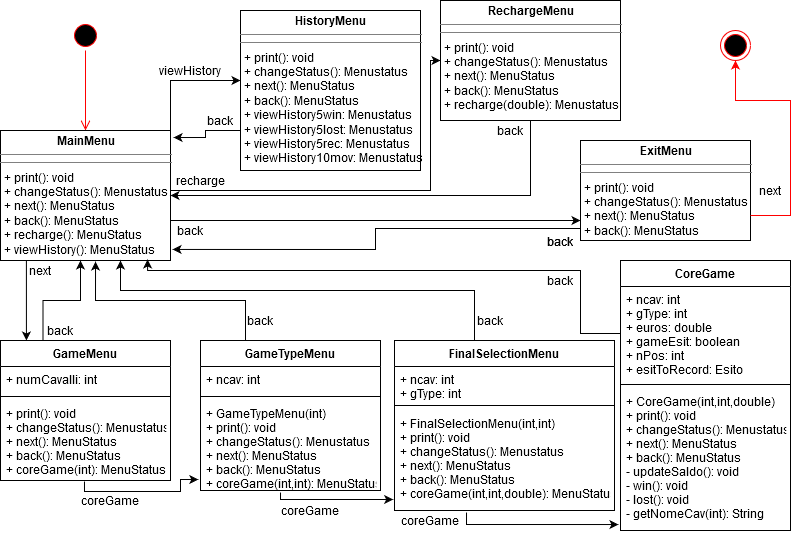

The diagram above was exported from draw.io. Its source (the exported page's mxGraphModel, read from the mxfile embedded in the PNG):
<mxGraphModel dx="1038" dy="557" grid="1" gridSize="10" guides="1" tooltips="1" connect="1" arrows="1" fold="1" page="1" pageScale="1" pageWidth="827" pageHeight="1169" math="0" shadow="0">
  <root>
    <mxCell id="WIyWlLk6GJQsqaUBKTNV-0" />
    <mxCell id="WIyWlLk6GJQsqaUBKTNV-1" parent="WIyWlLk6GJQsqaUBKTNV-0" />
    <mxCell id="phigRBrvdnnpWaftyyNk-33" style="edgeStyle=orthogonalEdgeStyle;rounded=0;orthogonalLoop=1;jettySize=auto;html=1;exitX=1;exitY=0.5;exitDx=0;exitDy=0;" edge="1" parent="WIyWlLk6GJQsqaUBKTNV-1" source="phigRBrvdnnpWaftyyNk-23" target="phigRBrvdnnpWaftyyNk-31">
      <mxGeometry relative="1" as="geometry">
        <mxPoint x="230" y="160" as="targetPoint" />
        <Array as="points">
          <mxPoint x="190" y="90" />
        </Array>
      </mxGeometry>
    </mxCell>
    <mxCell id="phigRBrvdnnpWaftyyNk-1" value="" style="ellipse;html=1;shape=startState;fillColor=#000000;strokeColor=#ff0000;" vertex="1" parent="WIyWlLk6GJQsqaUBKTNV-1">
      <mxGeometry x="90" y="30" width="30" height="30" as="geometry" />
    </mxCell>
    <mxCell id="phigRBrvdnnpWaftyyNk-2" value="" style="edgeStyle=orthogonalEdgeStyle;html=1;verticalAlign=bottom;endArrow=open;endSize=8;strokeColor=#ff0000;entryX=0.5;entryY=0;entryDx=0;entryDy=0;" edge="1" source="phigRBrvdnnpWaftyyNk-1" parent="WIyWlLk6GJQsqaUBKTNV-1" target="phigRBrvdnnpWaftyyNk-23">
      <mxGeometry relative="1" as="geometry">
        <mxPoint x="105" y="120" as="targetPoint" />
      </mxGeometry>
    </mxCell>
    <mxCell id="phigRBrvdnnpWaftyyNk-34" style="edgeStyle=orthogonalEdgeStyle;rounded=0;orthogonalLoop=1;jettySize=auto;html=1;exitX=1;exitY=0.75;exitDx=0;exitDy=0;entryX=0;entryY=0.5;entryDx=0;entryDy=0;" edge="1" parent="WIyWlLk6GJQsqaUBKTNV-1" source="phigRBrvdnnpWaftyyNk-23" target="phigRBrvdnnpWaftyyNk-30">
      <mxGeometry relative="1" as="geometry">
        <Array as="points">
          <mxPoint x="190" y="200" />
          <mxPoint x="450" y="200" />
          <mxPoint x="450" y="70" />
        </Array>
      </mxGeometry>
    </mxCell>
    <mxCell id="phigRBrvdnnpWaftyyNk-37" style="edgeStyle=orthogonalEdgeStyle;rounded=0;orthogonalLoop=1;jettySize=auto;html=1;exitX=1;exitY=0.75;exitDx=0;exitDy=0;" edge="1" parent="WIyWlLk6GJQsqaUBKTNV-1" source="phigRBrvdnnpWaftyyNk-23" target="phigRBrvdnnpWaftyyNk-29">
      <mxGeometry relative="1" as="geometry">
        <Array as="points">
          <mxPoint x="190" y="230" />
        </Array>
      </mxGeometry>
    </mxCell>
    <mxCell id="phigRBrvdnnpWaftyyNk-72" style="edgeStyle=orthogonalEdgeStyle;rounded=0;orthogonalLoop=1;jettySize=auto;html=1;exitX=0.5;exitY=1;exitDx=0;exitDy=0;entryX=0.144;entryY=0;entryDx=0;entryDy=0;entryPerimeter=0;strokeColor=#000000;" edge="1" parent="WIyWlLk6GJQsqaUBKTNV-1" source="phigRBrvdnnpWaftyyNk-23">
      <mxGeometry relative="1" as="geometry">
        <mxPoint x="45.92000000000007" y="350" as="targetPoint" />
        <Array as="points">
          <mxPoint x="46" y="270" />
        </Array>
      </mxGeometry>
    </mxCell>
    <mxCell id="phigRBrvdnnpWaftyyNk-23" value="&lt;p style=&quot;margin: 0px ; margin-top: 4px ; text-align: center&quot;&gt;&lt;b&gt;MainMenu&lt;/b&gt;&lt;br&gt;&lt;/p&gt;&lt;hr size=&quot;1&quot;&gt;&lt;hr size=&quot;1&quot;&gt;&lt;p style=&quot;margin: 0px ; margin-left: 4px&quot;&gt;+ print(): void&lt;/p&gt;&lt;p style=&quot;margin: 0px ; margin-left: 4px&quot;&gt;+ changeStatus(): Menustatus&lt;/p&gt;&lt;p style=&quot;margin: 0px ; margin-left: 4px&quot;&gt;+ next(): MenuStatus&lt;br&gt;&lt;/p&gt;&lt;p style=&quot;margin: 0px ; margin-left: 4px&quot;&gt;+ back(): MenuStatus&lt;/p&gt;&lt;p style=&quot;margin: 0px ; margin-left: 4px&quot;&gt;+ recharge(): MenuStatus&lt;br&gt;&lt;/p&gt;&lt;p style=&quot;margin: 0px ; margin-left: 4px&quot;&gt;+ viewHistory(): MenuStatus&lt;br&gt;&lt;/p&gt;" style="verticalAlign=top;align=left;overflow=fill;fontSize=12;fontFamily=Helvetica;html=1;" vertex="1" parent="WIyWlLk6GJQsqaUBKTNV-1">
      <mxGeometry x="20" y="140" width="170" height="130" as="geometry" />
    </mxCell>
    <mxCell id="phigRBrvdnnpWaftyyNk-42" style="edgeStyle=orthogonalEdgeStyle;rounded=0;orthogonalLoop=1;jettySize=auto;html=1;exitX=0;exitY=0.75;exitDx=0;exitDy=0;entryX=1.012;entryY=0.915;entryDx=0;entryDy=0;entryPerimeter=0;" edge="1" parent="WIyWlLk6GJQsqaUBKTNV-1" source="phigRBrvdnnpWaftyyNk-29" target="phigRBrvdnnpWaftyyNk-23">
      <mxGeometry relative="1" as="geometry">
        <Array as="points">
          <mxPoint x="600" y="238" />
          <mxPoint x="395" y="238" />
          <mxPoint x="395" y="259" />
        </Array>
      </mxGeometry>
    </mxCell>
    <mxCell id="phigRBrvdnnpWaftyyNk-29" value="&lt;p style=&quot;margin: 0px ; margin-top: 4px ; text-align: center&quot;&gt;&lt;b&gt;ExitMenu&lt;/b&gt;&lt;br&gt;&lt;/p&gt;&lt;hr size=&quot;1&quot;&gt;&lt;hr size=&quot;1&quot;&gt;&lt;p style=&quot;margin: 0px ; margin-left: 4px&quot;&gt;+ print(): void&lt;/p&gt;&lt;p style=&quot;margin: 0px ; margin-left: 4px&quot;&gt;+ changeStatus(): Menustatus&lt;/p&gt;&lt;p style=&quot;margin: 0px ; margin-left: 4px&quot;&gt;+ next(): MenuStatus&lt;br&gt;&lt;/p&gt;&lt;p style=&quot;margin: 0px ; margin-left: 4px&quot;&gt;+ back(): MenuStatus&lt;/p&gt;" style="verticalAlign=top;align=left;overflow=fill;fontSize=12;fontFamily=Helvetica;html=1;" vertex="1" parent="WIyWlLk6GJQsqaUBKTNV-1">
      <mxGeometry x="600" y="150" width="170" height="100" as="geometry" />
    </mxCell>
    <mxCell id="phigRBrvdnnpWaftyyNk-45" value="" style="edgeStyle=orthogonalEdgeStyle;rounded=0;orthogonalLoop=1;jettySize=auto;html=1;entryX=1;entryY=0.5;entryDx=0;entryDy=0;" edge="1" parent="WIyWlLk6GJQsqaUBKTNV-1" source="phigRBrvdnnpWaftyyNk-30" target="phigRBrvdnnpWaftyyNk-23">
      <mxGeometry relative="1" as="geometry">
        <mxPoint x="550" y="210" as="targetPoint" />
        <Array as="points">
          <mxPoint x="550" y="205" />
        </Array>
      </mxGeometry>
    </mxCell>
    <mxCell id="phigRBrvdnnpWaftyyNk-30" value="&lt;p style=&quot;margin: 0px ; margin-top: 4px ; text-align: center&quot;&gt;&lt;b&gt;RechargeMenu&lt;/b&gt;&lt;br&gt;&lt;/p&gt;&lt;hr size=&quot;1&quot;&gt;&lt;hr size=&quot;1&quot;&gt;&lt;p style=&quot;margin: 0px ; margin-left: 4px&quot;&gt;+ print(): void&lt;/p&gt;&lt;p style=&quot;margin: 0px ; margin-left: 4px&quot;&gt;+ changeStatus(): Menustatus&lt;/p&gt;&lt;p style=&quot;margin: 0px ; margin-left: 4px&quot;&gt;+ next(): MenuStatus&lt;br&gt;&lt;/p&gt;&lt;p style=&quot;margin: 0px ; margin-left: 4px&quot;&gt;+ back(): MenuStatus&lt;/p&gt;&lt;p style=&quot;margin: 0px ; margin-left: 4px&quot;&gt;+ recharge(double): Menustatus&lt;br&gt;&lt;/p&gt;" style="verticalAlign=top;align=left;overflow=fill;fontSize=12;fontFamily=Helvetica;html=1;" vertex="1" parent="WIyWlLk6GJQsqaUBKTNV-1">
      <mxGeometry x="460" y="10" width="180" height="120" as="geometry" />
    </mxCell>
    <mxCell id="phigRBrvdnnpWaftyyNk-66" style="edgeStyle=orthogonalEdgeStyle;rounded=0;orthogonalLoop=1;jettySize=auto;html=1;exitX=0;exitY=0.75;exitDx=0;exitDy=0;entryX=1.018;entryY=0.054;entryDx=0;entryDy=0;entryPerimeter=0;strokeColor=#000000;" edge="1" parent="WIyWlLk6GJQsqaUBKTNV-1" source="phigRBrvdnnpWaftyyNk-31" target="phigRBrvdnnpWaftyyNk-23">
      <mxGeometry relative="1" as="geometry" />
    </mxCell>
    <mxCell id="phigRBrvdnnpWaftyyNk-31" value="&lt;p style=&quot;margin: 0px ; margin-top: 4px ; text-align: center&quot;&gt;&lt;b&gt;HistoryMenu&lt;/b&gt;&lt;br&gt;&lt;/p&gt;&lt;hr size=&quot;1&quot;&gt;&lt;hr size=&quot;1&quot;&gt;&lt;p style=&quot;margin: 0px ; margin-left: 4px&quot;&gt;+ print(): void&lt;/p&gt;&lt;p style=&quot;margin: 0px ; margin-left: 4px&quot;&gt;+ changeStatus(): Menustatus&lt;/p&gt;&lt;p style=&quot;margin: 0px ; margin-left: 4px&quot;&gt;+ next(): MenuStatus&lt;br&gt;&lt;/p&gt;&lt;p style=&quot;margin: 0px ; margin-left: 4px&quot;&gt;+ back(): MenuStatus&lt;/p&gt;&lt;p style=&quot;margin: 0px ; margin-left: 4px&quot;&gt;+ viewHistory5win: Menustatus&lt;/p&gt;&lt;p style=&quot;margin: 0px ; margin-left: 4px&quot;&gt;+ viewHistory5lost: Menustatus&lt;/p&gt;&lt;p style=&quot;margin: 0px ; margin-left: 4px&quot;&gt;+ viewHistory5rec: Menustatus&lt;/p&gt;&lt;p style=&quot;margin: 0px ; margin-left: 4px&quot;&gt;+ viewHistory10mov: Menustatus&lt;/p&gt;" style="verticalAlign=top;align=left;overflow=fill;fontSize=12;fontFamily=Helvetica;html=1;" vertex="1" parent="WIyWlLk6GJQsqaUBKTNV-1">
      <mxGeometry x="260" y="20" width="180" height="160" as="geometry" />
    </mxCell>
    <mxCell id="phigRBrvdnnpWaftyyNk-55" style="edgeStyle=orthogonalEdgeStyle;rounded=0;orthogonalLoop=1;jettySize=auto;html=1;exitX=1;exitY=0.75;exitDx=0;exitDy=0;entryX=0.5;entryY=1;entryDx=0;entryDy=0;strokeColor=#FF0000;" edge="1" parent="WIyWlLk6GJQsqaUBKTNV-1" source="phigRBrvdnnpWaftyyNk-29" target="phigRBrvdnnpWaftyyNk-38">
      <mxGeometry relative="1" as="geometry">
        <Array as="points">
          <mxPoint x="810" y="225" />
          <mxPoint x="810" y="110" />
          <mxPoint x="755" y="110" />
        </Array>
      </mxGeometry>
    </mxCell>
    <mxCell id="phigRBrvdnnpWaftyyNk-38" value="" style="ellipse;html=1;shape=endState;fillColor=#000000;strokeColor=#ff0000;" vertex="1" parent="WIyWlLk6GJQsqaUBKTNV-1">
      <mxGeometry x="740" y="40" width="30" height="30" as="geometry" />
    </mxCell>
    <mxCell id="phigRBrvdnnpWaftyyNk-46" value="next" style="text;html=1;strokeColor=none;fillColor=none;align=center;verticalAlign=middle;whiteSpace=wrap;rounded=0;" vertex="1" parent="WIyWlLk6GJQsqaUBKTNV-1">
      <mxGeometry x="770" y="190" width="40" height="20" as="geometry" />
    </mxCell>
    <mxCell id="phigRBrvdnnpWaftyyNk-47" value="back" style="text;html=1;strokeColor=none;fillColor=none;align=center;verticalAlign=middle;whiteSpace=wrap;rounded=0;" vertex="1" parent="WIyWlLk6GJQsqaUBKTNV-1">
      <mxGeometry x="560" y="250" width="40" as="geometry" />
    </mxCell>
    <mxCell id="phigRBrvdnnpWaftyyNk-52" value="back" style="text;html=1;strokeColor=none;fillColor=none;align=center;verticalAlign=middle;whiteSpace=wrap;rounded=0;" vertex="1" parent="WIyWlLk6GJQsqaUBKTNV-1">
      <mxGeometry x="560" y="250" width="40" as="geometry" />
    </mxCell>
    <mxCell id="phigRBrvdnnpWaftyyNk-54" value="back" style="text;html=1;strokeColor=none;fillColor=none;align=center;verticalAlign=middle;whiteSpace=wrap;rounded=0;" vertex="1" parent="WIyWlLk6GJQsqaUBKTNV-1">
      <mxGeometry x="190" y="230" width="40" height="20" as="geometry" />
    </mxCell>
    <mxCell id="phigRBrvdnnpWaftyyNk-59" value="recharge" style="text;html=1;strokeColor=none;fillColor=none;align=center;verticalAlign=middle;whiteSpace=wrap;rounded=0;" vertex="1" parent="WIyWlLk6GJQsqaUBKTNV-1">
      <mxGeometry x="200" y="180" width="40" height="20" as="geometry" />
    </mxCell>
    <mxCell id="phigRBrvdnnpWaftyyNk-60" value="back" style="text;html=1;strokeColor=none;fillColor=none;align=center;verticalAlign=middle;whiteSpace=wrap;rounded=0;" vertex="1" parent="WIyWlLk6GJQsqaUBKTNV-1">
      <mxGeometry x="510" y="130" width="40" height="20" as="geometry" />
    </mxCell>
    <mxCell id="phigRBrvdnnpWaftyyNk-62" value="&lt;div&gt;viewHistory&lt;/div&gt;" style="text;html=1;strokeColor=none;fillColor=none;align=center;verticalAlign=middle;whiteSpace=wrap;rounded=0;" vertex="1" parent="WIyWlLk6GJQsqaUBKTNV-1">
      <mxGeometry x="190" y="70" width="40" height="20" as="geometry" />
    </mxCell>
    <mxCell id="phigRBrvdnnpWaftyyNk-67" value="&lt;div&gt;back&lt;/div&gt;" style="text;html=1;strokeColor=none;fillColor=none;align=center;verticalAlign=middle;whiteSpace=wrap;rounded=0;" vertex="1" parent="WIyWlLk6GJQsqaUBKTNV-1">
      <mxGeometry x="220" y="120" width="40" height="20" as="geometry" />
    </mxCell>
    <mxCell id="phigRBrvdnnpWaftyyNk-73" value="&lt;div&gt;next&lt;/div&gt;" style="text;html=1;strokeColor=none;fillColor=none;align=center;verticalAlign=middle;whiteSpace=wrap;rounded=0;" vertex="1" parent="WIyWlLk6GJQsqaUBKTNV-1">
      <mxGeometry x="40" y="270" width="40" height="20" as="geometry" />
    </mxCell>
    <mxCell id="phigRBrvdnnpWaftyyNk-74" value="&lt;div&gt;back&lt;/div&gt;" style="text;html=1;strokeColor=none;fillColor=none;align=center;verticalAlign=middle;whiteSpace=wrap;rounded=0;" vertex="1" parent="WIyWlLk6GJQsqaUBKTNV-1">
      <mxGeometry x="60" y="330" width="40" height="20" as="geometry" />
    </mxCell>
    <mxCell id="phigRBrvdnnpWaftyyNk-96" style="edgeStyle=orthogonalEdgeStyle;rounded=0;orthogonalLoop=1;jettySize=auto;html=1;exitX=0.25;exitY=0;exitDx=0;exitDy=0;strokeColor=#000000;" edge="1" parent="WIyWlLk6GJQsqaUBKTNV-1" source="phigRBrvdnnpWaftyyNk-76">
      <mxGeometry relative="1" as="geometry">
        <mxPoint x="100" y="270" as="targetPoint" />
      </mxGeometry>
    </mxCell>
    <mxCell id="phigRBrvdnnpWaftyyNk-123" value="" style="edgeStyle=orthogonalEdgeStyle;rounded=0;orthogonalLoop=1;jettySize=auto;html=1;strokeColor=#000000;entryX=-0.012;entryY=0.878;entryDx=0;entryDy=0;entryPerimeter=0;exitX=0.494;exitY=1.013;exitDx=0;exitDy=0;exitPerimeter=0;" edge="1" parent="WIyWlLk6GJQsqaUBKTNV-1" source="phigRBrvdnnpWaftyyNk-79" target="phigRBrvdnnpWaftyyNk-89">
      <mxGeometry relative="1" as="geometry">
        <mxPoint x="105" y="570" as="targetPoint" />
        <Array as="points">
          <mxPoint x="104" y="501" />
          <mxPoint x="200" y="501" />
          <mxPoint x="200" y="489" />
        </Array>
      </mxGeometry>
    </mxCell>
    <mxCell id="phigRBrvdnnpWaftyyNk-76" value="GameMenu&#10;" style="swimlane;fontStyle=1;align=center;verticalAlign=top;childLayout=stackLayout;horizontal=1;startSize=26;horizontalStack=0;resizeParent=1;resizeParentMax=0;resizeLast=0;collapsible=1;marginBottom=0;" vertex="1" parent="WIyWlLk6GJQsqaUBKTNV-1">
      <mxGeometry x="20" y="350" width="170" height="140" as="geometry">
        <mxRectangle x="60" y="540" width="100" height="26" as="alternateBounds" />
      </mxGeometry>
    </mxCell>
    <mxCell id="phigRBrvdnnpWaftyyNk-77" value="+ numCavalli: int" style="text;strokeColor=none;fillColor=none;align=left;verticalAlign=top;spacingLeft=4;spacingRight=4;overflow=hidden;rotatable=0;points=[[0,0.5],[1,0.5]];portConstraint=eastwest;" vertex="1" parent="phigRBrvdnnpWaftyyNk-76">
      <mxGeometry y="26" width="170" height="26" as="geometry" />
    </mxCell>
    <mxCell id="phigRBrvdnnpWaftyyNk-78" value="" style="line;strokeWidth=1;fillColor=none;align=left;verticalAlign=middle;spacingTop=-1;spacingLeft=3;spacingRight=3;rotatable=0;labelPosition=right;points=[];portConstraint=eastwest;" vertex="1" parent="phigRBrvdnnpWaftyyNk-76">
      <mxGeometry y="52" width="170" height="8" as="geometry" />
    </mxCell>
    <mxCell id="phigRBrvdnnpWaftyyNk-79" value="+ print(): void&#10;+ changeStatus(): Menustatus&#10;+ next(): MenuStatus&#10;+ back(): MenuStatus&#10;+ coreGame(int): MenuStatus&#10;" style="text;strokeColor=none;fillColor=none;align=left;verticalAlign=top;spacingLeft=4;spacingRight=4;overflow=hidden;rotatable=0;points=[[0,0.5],[1,0.5]];portConstraint=eastwest;" vertex="1" parent="phigRBrvdnnpWaftyyNk-76">
      <mxGeometry y="60" width="170" height="80" as="geometry" />
    </mxCell>
    <mxCell id="phigRBrvdnnpWaftyyNk-131" style="edgeStyle=orthogonalEdgeStyle;rounded=0;orthogonalLoop=1;jettySize=auto;html=1;exitX=0.25;exitY=0;exitDx=0;exitDy=0;entryX=0.559;entryY=1.008;entryDx=0;entryDy=0;entryPerimeter=0;strokeColor=#000000;" edge="1" parent="WIyWlLk6GJQsqaUBKTNV-1" source="phigRBrvdnnpWaftyyNk-86" target="phigRBrvdnnpWaftyyNk-23">
      <mxGeometry relative="1" as="geometry" />
    </mxCell>
    <mxCell id="phigRBrvdnnpWaftyyNk-86" value="GameTypeMenu" style="swimlane;fontStyle=1;align=center;verticalAlign=top;childLayout=stackLayout;horizontal=1;startSize=26;horizontalStack=0;resizeParent=1;resizeParentMax=0;resizeLast=0;collapsible=1;marginBottom=0;" vertex="1" parent="WIyWlLk6GJQsqaUBKTNV-1">
      <mxGeometry x="220" y="350" width="180" height="150" as="geometry">
        <mxRectangle x="60" y="540" width="100" height="26" as="alternateBounds" />
      </mxGeometry>
    </mxCell>
    <mxCell id="phigRBrvdnnpWaftyyNk-87" value="+ ncav: int" style="text;strokeColor=none;fillColor=none;align=left;verticalAlign=top;spacingLeft=4;spacingRight=4;overflow=hidden;rotatable=0;points=[[0,0.5],[1,0.5]];portConstraint=eastwest;" vertex="1" parent="phigRBrvdnnpWaftyyNk-86">
      <mxGeometry y="26" width="180" height="26" as="geometry" />
    </mxCell>
    <mxCell id="phigRBrvdnnpWaftyyNk-88" value="" style="line;strokeWidth=1;fillColor=none;align=left;verticalAlign=middle;spacingTop=-1;spacingLeft=3;spacingRight=3;rotatable=0;labelPosition=right;points=[];portConstraint=eastwest;" vertex="1" parent="phigRBrvdnnpWaftyyNk-86">
      <mxGeometry y="52" width="180" height="8" as="geometry" />
    </mxCell>
    <mxCell id="phigRBrvdnnpWaftyyNk-89" value="+ GameTypeMenu(int)&#10;+ print(): void&#10;+ changeStatus(): Menustatus&#10;+ next(): MenuStatus&#10;+ back(): MenuStatus&#10;+ coreGame(int,int): MenuStatus" style="text;strokeColor=none;fillColor=none;align=left;verticalAlign=top;spacingLeft=4;spacingRight=4;overflow=hidden;rotatable=0;points=[[0,0.5],[1,0.5]];portConstraint=eastwest;" vertex="1" parent="phigRBrvdnnpWaftyyNk-86">
      <mxGeometry y="60" width="180" height="90" as="geometry" />
    </mxCell>
    <mxCell id="phigRBrvdnnpWaftyyNk-132" style="edgeStyle=orthogonalEdgeStyle;rounded=0;orthogonalLoop=1;jettySize=auto;html=1;exitX=0.5;exitY=0;exitDx=0;exitDy=0;strokeColor=#000000;" edge="1" parent="WIyWlLk6GJQsqaUBKTNV-1" source="phigRBrvdnnpWaftyyNk-110">
      <mxGeometry relative="1" as="geometry">
        <mxPoint x="140" y="270" as="targetPoint" />
        <Array as="points">
          <mxPoint x="494" y="300" />
          <mxPoint x="140" y="300" />
        </Array>
      </mxGeometry>
    </mxCell>
    <mxCell id="phigRBrvdnnpWaftyyNk-110" value="FinalSelectionMenu" style="swimlane;fontStyle=1;align=center;verticalAlign=top;childLayout=stackLayout;horizontal=1;startSize=26;horizontalStack=0;resizeParent=1;resizeParentMax=0;resizeLast=0;collapsible=1;marginBottom=0;" vertex="1" parent="WIyWlLk6GJQsqaUBKTNV-1">
      <mxGeometry x="414" y="350" width="220" height="170" as="geometry" />
    </mxCell>
    <mxCell id="phigRBrvdnnpWaftyyNk-111" value="+ ncav: int&#10;+ gType: int&#10;" style="text;strokeColor=none;fillColor=none;align=left;verticalAlign=top;spacingLeft=4;spacingRight=4;overflow=hidden;rotatable=0;points=[[0,0.5],[1,0.5]];portConstraint=eastwest;" vertex="1" parent="phigRBrvdnnpWaftyyNk-110">
      <mxGeometry y="26" width="220" height="34" as="geometry" />
    </mxCell>
    <mxCell id="phigRBrvdnnpWaftyyNk-112" value="" style="line;strokeWidth=1;fillColor=none;align=left;verticalAlign=middle;spacingTop=-1;spacingLeft=3;spacingRight=3;rotatable=0;labelPosition=right;points=[];portConstraint=eastwest;" vertex="1" parent="phigRBrvdnnpWaftyyNk-110">
      <mxGeometry y="60" width="220" height="10" as="geometry" />
    </mxCell>
    <mxCell id="phigRBrvdnnpWaftyyNk-113" value="+ FinalSelectionMenu(int,int)&#10;+ print(): void&#10;+ changeStatus(): Menustatus&#10;+ next(): MenuStatus&#10;+ back(): MenuStatus&#10;+ coreGame(int,int,double): MenuStatus" style="text;strokeColor=none;fillColor=none;align=left;verticalAlign=top;spacingLeft=4;spacingRight=4;overflow=hidden;rotatable=0;points=[[0,0.5],[1,0.5]];portConstraint=eastwest;" vertex="1" parent="phigRBrvdnnpWaftyyNk-110">
      <mxGeometry y="70" width="220" height="100" as="geometry" />
    </mxCell>
    <mxCell id="phigRBrvdnnpWaftyyNk-124" value="coreGame" style="text;html=1;strokeColor=none;fillColor=none;align=center;verticalAlign=middle;whiteSpace=wrap;rounded=0;" vertex="1" parent="WIyWlLk6GJQsqaUBKTNV-1">
      <mxGeometry x="110" y="500" width="40" height="20" as="geometry" />
    </mxCell>
    <mxCell id="phigRBrvdnnpWaftyyNk-127" value="" style="edgeStyle=orthogonalEdgeStyle;rounded=0;orthogonalLoop=1;jettySize=auto;html=1;strokeColor=#000000;entryX=-0.006;entryY=0.89;entryDx=0;entryDy=0;entryPerimeter=0;exitX=0.494;exitY=1.013;exitDx=0;exitDy=0;exitPerimeter=0;" edge="1" parent="WIyWlLk6GJQsqaUBKTNV-1" target="phigRBrvdnnpWaftyyNk-113">
      <mxGeometry relative="1" as="geometry">
        <mxPoint x="300.02" y="502.03999999999996" as="sourcePoint" />
        <mxPoint x="414" y="500.02" as="targetPoint" />
        <Array as="points">
          <mxPoint x="300" y="509" />
        </Array>
      </mxGeometry>
    </mxCell>
    <mxCell id="phigRBrvdnnpWaftyyNk-128" value="coreGame" style="text;html=1;strokeColor=none;fillColor=none;align=center;verticalAlign=middle;whiteSpace=wrap;rounded=0;" vertex="1" parent="WIyWlLk6GJQsqaUBKTNV-1">
      <mxGeometry x="310" y="510" width="40" height="20" as="geometry" />
    </mxCell>
    <mxCell id="phigRBrvdnnpWaftyyNk-129" value="" style="edgeStyle=orthogonalEdgeStyle;rounded=0;orthogonalLoop=1;jettySize=auto;html=1;strokeColor=#000000;entryX=-0.012;entryY=0.958;entryDx=0;entryDy=0;entryPerimeter=0;exitX=0.494;exitY=1.013;exitDx=0;exitDy=0;exitPerimeter=0;" edge="1" parent="WIyWlLk6GJQsqaUBKTNV-1" target="phigRBrvdnnpWaftyyNk-117">
      <mxGeometry relative="1" as="geometry">
        <mxPoint x="486.02" y="522.04" as="sourcePoint" />
        <mxPoint x="600" y="520.02" as="targetPoint" />
        <Array as="points">
          <mxPoint x="486" y="534" />
        </Array>
      </mxGeometry>
    </mxCell>
    <mxCell id="phigRBrvdnnpWaftyyNk-130" value="coreGame" style="text;html=1;strokeColor=none;fillColor=none;align=center;verticalAlign=middle;whiteSpace=wrap;rounded=0;" vertex="1" parent="WIyWlLk6GJQsqaUBKTNV-1">
      <mxGeometry x="430" y="520" width="40" height="20" as="geometry" />
    </mxCell>
    <mxCell id="phigRBrvdnnpWaftyyNk-133" style="edgeStyle=orthogonalEdgeStyle;rounded=0;orthogonalLoop=1;jettySize=auto;html=1;exitX=0;exitY=0.5;exitDx=0;exitDy=0;entryX=0.865;entryY=0.992;entryDx=0;entryDy=0;entryPerimeter=0;strokeColor=#000000;" edge="1" parent="WIyWlLk6GJQsqaUBKTNV-1" source="phigRBrvdnnpWaftyyNk-115" target="phigRBrvdnnpWaftyyNk-23">
      <mxGeometry relative="1" as="geometry">
        <Array as="points">
          <mxPoint x="600" y="280" />
          <mxPoint x="167" y="280" />
        </Array>
      </mxGeometry>
    </mxCell>
    <mxCell id="phigRBrvdnnpWaftyyNk-134" value="&lt;div&gt;back&lt;/div&gt;" style="text;html=1;strokeColor=none;fillColor=none;align=center;verticalAlign=middle;whiteSpace=wrap;rounded=0;" vertex="1" parent="WIyWlLk6GJQsqaUBKTNV-1">
      <mxGeometry x="260" y="320" width="40" height="20" as="geometry" />
    </mxCell>
    <mxCell id="phigRBrvdnnpWaftyyNk-135" value="&lt;div&gt;back&lt;/div&gt;" style="text;html=1;strokeColor=none;fillColor=none;align=center;verticalAlign=middle;whiteSpace=wrap;rounded=0;" vertex="1" parent="WIyWlLk6GJQsqaUBKTNV-1">
      <mxGeometry x="490" y="320" width="40" height="20" as="geometry" />
    </mxCell>
    <mxCell id="phigRBrvdnnpWaftyyNk-136" value="&lt;div&gt;back&lt;/div&gt;" style="text;html=1;strokeColor=none;fillColor=none;align=center;verticalAlign=middle;whiteSpace=wrap;rounded=0;" vertex="1" parent="WIyWlLk6GJQsqaUBKTNV-1">
      <mxGeometry x="560" y="280" width="40" height="20" as="geometry" />
    </mxCell>
    <mxCell id="phigRBrvdnnpWaftyyNk-114" value="CoreGame" style="swimlane;fontStyle=1;align=center;verticalAlign=top;childLayout=stackLayout;horizontal=1;startSize=26;horizontalStack=0;resizeParent=1;resizeParentMax=0;resizeLast=0;collapsible=1;marginBottom=0;" vertex="1" parent="WIyWlLk6GJQsqaUBKTNV-1">
      <mxGeometry x="640" y="270" width="170" height="270" as="geometry" />
    </mxCell>
    <mxCell id="phigRBrvdnnpWaftyyNk-115" value="+ ncav: int&#10;+ gType: int&#10;+ euros: double&#10;+ gameEsit: boolean&#10;+ nPos: int&#10;+ esitToRecord: Esito&#10;&#10;&#10;" style="text;strokeColor=none;fillColor=none;align=left;verticalAlign=top;spacingLeft=4;spacingRight=4;overflow=hidden;rotatable=0;points=[[0,0.5],[1,0.5]];portConstraint=eastwest;" vertex="1" parent="phigRBrvdnnpWaftyyNk-114">
      <mxGeometry y="26" width="170" height="94" as="geometry" />
    </mxCell>
    <mxCell id="phigRBrvdnnpWaftyyNk-116" value="" style="line;strokeWidth=1;fillColor=none;align=left;verticalAlign=middle;spacingTop=-1;spacingLeft=3;spacingRight=3;rotatable=0;labelPosition=right;points=[];portConstraint=eastwest;" vertex="1" parent="phigRBrvdnnpWaftyyNk-114">
      <mxGeometry y="120" width="170" height="8" as="geometry" />
    </mxCell>
    <mxCell id="phigRBrvdnnpWaftyyNk-117" value="+ CoreGame(int,int,double)&#10;+ print(): void&#10;+ changeStatus(): Menustatus&#10;+ next(): MenuStatus&#10;+ back(): MenuStatus&#10;- updateSaldo(): void&#10;- win(): void&#10;- lost(): void&#10;- getNomeCav(int): String&#10;" style="text;strokeColor=none;fillColor=none;align=left;verticalAlign=top;spacingLeft=4;spacingRight=4;overflow=hidden;rotatable=0;points=[[0,0.5],[1,0.5]];portConstraint=eastwest;" vertex="1" parent="phigRBrvdnnpWaftyyNk-114">
      <mxGeometry y="128" width="170" height="142" as="geometry" />
    </mxCell>
  </root>
</mxGraphModel>